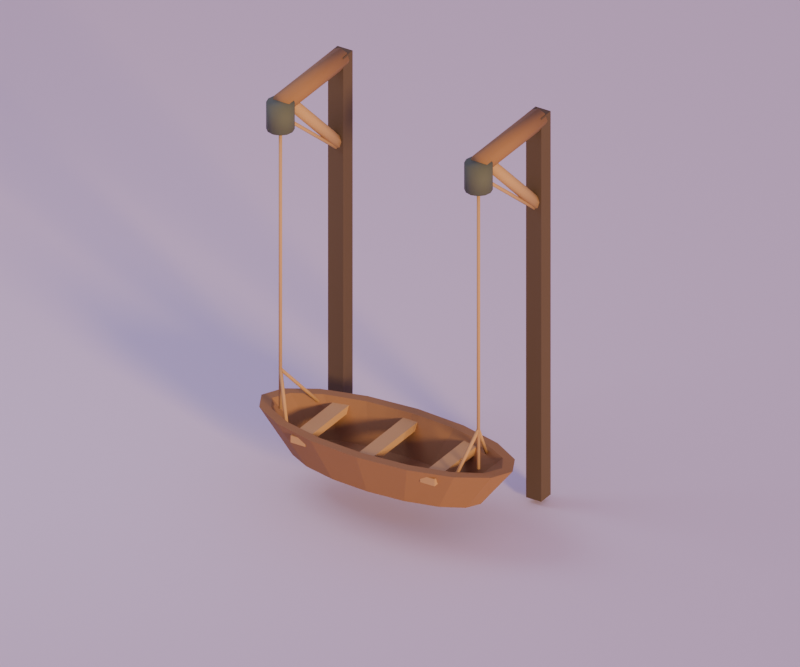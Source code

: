 # Source: hanging_boat.blend  (saved by Blender 5.2.44; exported with 4.5.12 LTS)
import bpy
from mathutils import Matrix  # noqa: F401  (used for matrix-valued properties, if any)

bpy.ops.wm.read_factory_settings(use_empty=True)
scene = bpy.context.scene
scene.name = 'Scene'

# ---- materials (node trees are filled in below, after node groups)
mat_wood = bpy.data.materials.new('wood')
mat_wood.diffuse_color = (0.3095, 0.15, 0.05781, 1.0)
mat_wood_light = bpy.data.materials.new('wood_light')
mat_wood_light.diffuse_color = (0.5149, 0.2961, 0.1248, 1.0)
mat_wood_dark = bpy.data.materials.new('wood_dark')
mat_wood_dark.diffuse_color = (0.0999, 0.06125, 0.0319, 1.0)
mat_metal = bpy.data.materials.new('metal')
mat_metal.diffuse_color = (0.1022, 0.1095, 0.07421, 1.0)
mat_cloud = bpy.data.materials.new('cloud')
mat_cloud.diffuse_color = (0.807, 0.6584, 0.7913, 1.0)

# ---- material node trees
mat_wood.use_nodes = True; mat_wood.node_tree.nodes.clear()
_N = mat_wood.node_tree.nodes; _L = mat_wood.node_tree.links
n0 = _N.new('ShaderNodeBsdfPrincipled'); n0.name = 'Principled BSDF'; n0.location = (-200, 100)
n0.inputs[0].default_value = (0.3095, 0.15, 0.05781, 1.0)
n0.inputs[2].default_value = 0.8
n0.inputs[10].default_value = 0.005
n1 = _N.new('ShaderNodeOutputMaterial'); n1.name = 'Material Output'; n1.location = (200, 100)
_L.new(n0.outputs[0], n1.inputs[0])
n1.is_active_output = True
mat_wood_light.use_nodes = True; mat_wood_light.node_tree.nodes.clear()
_N = mat_wood_light.node_tree.nodes; _L = mat_wood_light.node_tree.links
n0 = _N.new('ShaderNodeBsdfPrincipled'); n0.name = 'Principled BSDF'; n0.location = (-200, 100)
n0.inputs[0].default_value = (0.5149, 0.2961, 0.1248, 1.0)
n0.inputs[2].default_value = 0.8
n0.inputs[10].default_value = 0.005
n1 = _N.new('ShaderNodeOutputMaterial'); n1.name = 'Material Output'; n1.location = (200, 100)
_L.new(n0.outputs[0], n1.inputs[0])
n1.is_active_output = True
mat_wood_dark.use_nodes = True; mat_wood_dark.node_tree.nodes.clear()
_N = mat_wood_dark.node_tree.nodes; _L = mat_wood_dark.node_tree.links
n0 = _N.new('ShaderNodeBsdfPrincipled'); n0.name = 'Principled BSDF'; n0.location = (-200, 100)
n0.inputs[0].default_value = (0.0999, 0.06125, 0.0319, 1.0)
n0.inputs[2].default_value = 0.8
n0.inputs[10].default_value = 0.005
n1 = _N.new('ShaderNodeOutputMaterial'); n1.name = 'Material Output'; n1.location = (200, 100)
_L.new(n0.outputs[0], n1.inputs[0])
n1.is_active_output = True
mat_metal.use_nodes = True; mat_metal.node_tree.nodes.clear()
_N = mat_metal.node_tree.nodes; _L = mat_metal.node_tree.links
n0 = _N.new('ShaderNodeBsdfPrincipled'); n0.name = 'Principled BSDF'; n0.location = (-200, 100)
n0.inputs[0].default_value = (0.1022, 0.1095, 0.07421, 1.0)
n0.inputs[2].default_value = 0.8
n0.inputs[10].default_value = 0.005
n1 = _N.new('ShaderNodeOutputMaterial'); n1.name = 'Material Output'; n1.location = (200, 100)
_L.new(n0.outputs[0], n1.inputs[0])
n1.is_active_output = True
mat_cloud.use_nodes = True; mat_cloud.node_tree.nodes.clear()
_N = mat_cloud.node_tree.nodes; _L = mat_cloud.node_tree.links
n0 = _N.new('ShaderNodeBsdfPrincipled'); n0.name = 'Principled BSDF'; n0.location = (-200, 100)
n0.inputs[0].default_value = (0.807, 0.6584, 0.7913, 1.0)
n0.inputs[2].default_value = 0.8
n0.inputs[10].default_value = 0.005
n1 = _N.new('ShaderNodeOutputMaterial'); n1.name = 'Material Output'; n1.location = (200, 100)
_L.new(n0.outputs[0], n1.inputs[0])
n1.is_active_output = True

# ---- world
world_dusk_environment = bpy.data.worlds.new('dusk_environment'); scene.world = world_dusk_environment
world_dusk_environment.use_nodes = True; world_dusk_environment.node_tree.nodes.clear()
_N = world_dusk_environment.node_tree.nodes; _L = world_dusk_environment.node_tree.links
n0 = _N.new('ShaderNodeBackground'); n0.name = 'Background'; n0.location = (-200, 100)
n0.inputs[0].default_value = (0.4793, 0.3916, 0.6867, 1.0)
n0.inputs[1].default_value = 0.6
n1 = _N.new('ShaderNodeOutputWorld'); n1.name = 'World Output'; n1.location = (200, 100)
_L.new(n0.outputs[0], n1.inputs[0])
n1.is_active_output = True

# ---- cameras
cam_camera = bpy.data.cameras.new('camera')
cam_camera.type = 'ORTHO'
cam_camera.lens = 45.0
cam_camera.ortho_scale = 8.91

# ---- lights
light_sunset_key = bpy.data.lights.new('sunset_key', 'SUN')
light_sunset_key.color = (1.0, 0.6939, 0.3515)
light_sunset_key.angle = 0.16
light_sunset_key.energy = 2.7
light_lavender_fill = bpy.data.lights.new('lavender_fill', 'AREA')
light_lavender_fill.color = (0.624, 0.6939, 0.9387)
light_lavender_fill.energy = 238.2
light_lavender_fill.shape = 'DISK'
light_lavender_fill.size = 5.791

# ---- meshes
me_hanging_boat_mesh = bpy.data.meshes.new('hanging_boat_mesh')
me_hanging_boat_mesh.from_pydata([(1.23, -0.275, 0.4), (1.136, -0.1104, 0.4), (0.8697, 0.02906, 0.4), (0.4707, 0.1223, 0.4), (7.532e-17, 0.155, 0.4), (-0.4707, 0.1223, 0.4), (-0.8697, 0.02906, 0.4), (-1.136, -0.1104, 0.4), (-1.23, -0.275, 0.4), (-1.136, -0.4396, 0.4), (-0.8697, -0.5791, 0.4), (-0.4707, -0.6723, 0.4), (-2.259e-16, -0.705, 0.4), (0.4707, -0.6723, 0.4), (0.8697, -0.5791, 0.4), (1.136, -0.4396, 0.4), (1.65, -0.275, 0.94), (1.524, -0.02626, 0.94), (1.167, 0.1846, 0.94), (0.6314, 0.3255, 0.94), (1.01e-16, 0.375, 0.94), (-0.6314, 0.3255, 0.94), (-1.167, 0.1846, 0.94), (-1.524, -0.02626, 0.94), (-1.65, -0.275, 0.94), (-1.524, -0.5237, 0.94), (-1.167, -0.7346, 0.94), (-0.6314, -0.8755, 0.94), (-3.031e-16, -0.925, 0.94), (0.6314, -0.8755, 0.94), (1.167, -0.7346, 0.94), (1.524, -0.5237, 0.94), (1.51, -0.275, 0.94), (1.395, -0.07218, 0.94), (1.068, 0.09977, 0.94), (0.5779, 0.2147, 0.94), (9.246e-17, 0.255, 0.94), (-0.5779, 0.2147, 0.94), (-1.068, 0.09977, 0.94), (-1.395, -0.07218, 0.94), (-1.51, -0.275, 0.94), (-1.395, -0.4778, 0.94), (-1.068, -0.6498, 0.94), (-0.5779, -0.7647, 0.94), (-2.774e-16, -0.805, 0.94), (0.5779, -0.7647, 0.94), (1.068, -0.6498, 0.94), (1.395, -0.4778, 0.94), (1.06, -0.275, 0.52), (0.9793, -0.164, 0.52), (0.7495, -0.06994, 0.52), (0.4056, -0.007075, 0.52), (6.491e-17, 0.015, 0.52), (-0.4056, -0.007075, 0.52), (-0.7495, -0.06994, 0.52), (-0.9793, -0.164, 0.52), (-1.06, -0.275, 0.52), (-0.9793, -0.386, 0.52), (-0.7495, -0.4801, 0.52), (-0.4056, -0.5429, 0.52), (-1.947e-16, -0.565, 0.52), (0.4056, -0.5429, 0.52), (0.7495, -0.4801, 0.52), (0.9793, -0.386, 0.52), (-0.945, -0.79, 0.785), (-0.755, -0.79, 0.785), (-0.755, 0.24, 0.785), (-0.945, 0.24, 0.785), (-0.945, -0.79, 0.875), (-0.755, -0.79, 0.875), (-0.755, 0.24, 0.875), (-0.945, 0.24, 0.875), (-0.095, -0.79, 0.785), (0.095, -0.79, 0.785), (0.095, 0.24, 0.785), (-0.095, 0.24, 0.785), (-0.095, -0.79, 0.875), (0.095, -0.79, 0.875), (0.095, 0.24, 0.875), (-0.095, 0.24, 0.875), (0.755, -0.79, 0.785), (0.945, -0.79, 0.785), (0.945, 0.24, 0.785), (0.755, 0.24, 0.785), (0.755, -0.79, 0.875), (0.945, -0.79, 0.875), (0.945, 0.24, 0.875), (0.755, 0.24, 0.875), (-1.4, 0.725, 0.0), (-1.2, 0.725, 0.0), (-1.2, 0.925, 0.0), (-1.4, 0.925, 0.0), (-1.4, 0.725, 4.9), (-1.2, 0.725, 4.9), (-1.2, 0.925, 4.9), (-1.4, 0.925, 4.9), (-1.42, 0.825, 4.83), (-1.385, 0.825, 4.745), (-1.3, 0.825, 4.71), (-1.215, 0.825, 4.745), (-1.18, 0.825, 4.83), (-1.215, 0.825, 4.915), (-1.3, 0.825, 4.95), (-1.385, 0.825, 4.915), (-1.42, -0.425, 4.83), (-1.385, -0.425, 4.745), (-1.3, -0.425, 4.71), (-1.215, -0.425, 4.745), (-1.18, -0.425, 4.83), (-1.215, -0.425, 4.915), (-1.3, -0.425, 4.95), (-1.385, -0.425, 4.915), (-1.375, 0.825, 3.72), (-1.353, 0.7878, 3.682), (-1.3, 0.7725, 3.666), (-1.247, 0.7878, 3.682), (-1.225, 0.825, 3.72), (-1.247, 0.8622, 3.758), (-1.3, 0.8775, 3.774), (-1.353, 0.8622, 3.758), (-1.375, -0.275, 4.8), (-1.353, -0.3122, 4.762), (-1.3, -0.3275, 4.746), (-1.247, -0.3122, 4.762), (-1.225, -0.275, 4.8), (-1.247, -0.2378, 4.838), (-1.3, -0.2225, 4.854), (-1.353, -0.2378, 4.838), (-1.46, -0.435, 4.52), (-1.439, -0.515, 4.52), (-1.38, -0.5736, 4.52), (-1.3, -0.595, 4.52), (-1.22, -0.5736, 4.52), (-1.161, -0.515, 4.52), (-1.14, -0.435, 4.52), (-1.161, -0.355, 4.52), (-1.22, -0.2964, 4.52), (-1.3, -0.275, 4.52), (-1.38, -0.2964, 4.52), (-1.439, -0.355, 4.52), (-1.46, -0.435, 4.86), (-1.439, -0.515, 4.86), (-1.38, -0.5736, 4.86), (-1.3, -0.595, 4.86), (-1.22, -0.5736, 4.86), (-1.161, -0.515, 4.86), (-1.14, -0.435, 4.86), (-1.161, -0.355, 4.86), (-1.22, -0.2964, 4.86), (-1.3, -0.275, 4.86), (-1.38, -0.2964, 4.86), (-1.439, -0.355, 4.86), (-1.322, -0.435, 0.95), (-1.311, -0.4541, 0.95), (-1.289, -0.4541, 0.95), (-1.278, -0.435, 0.95), (-1.289, -0.4159, 0.95), (-1.311, -0.4159, 0.95), (-1.322, -0.435, 4.69), (-1.311, -0.4541, 4.69), (-1.289, -0.4541, 4.69), (-1.278, -0.435, 4.69), (-1.289, -0.4159, 4.69), (-1.311, -0.4159, 4.69), (-1.278, -0.435, 4.69), (-1.289, -0.4471, 4.675), (-1.311, -0.4471, 4.675), (-1.322, -0.435, 4.69), (-1.311, -0.4229, 4.705), (-1.289, -0.4229, 4.705), (-1.278, 0.885, 3.6), (-1.289, 0.8729, 3.585), (-1.311, 0.8729, 3.585), (-1.322, 0.885, 3.6), (-1.311, 0.8971, 3.615), (-1.289, 0.8971, 3.615), (-1.315, -0.4512, 1.45), (-1.32, -0.4314, 1.442), (-1.305, -0.4152, 1.442), (-1.285, -0.4188, 1.45), (-1.28, -0.4386, 1.458), (-1.295, -0.4548, 1.458), (-1.107, -0.6412, 0.83), (-1.112, -0.6214, 0.8221), (-1.097, -0.6052, 0.8221), (-1.077, -0.6088, 0.83), (-1.072, -0.6286, 0.8379), (-1.087, -0.6448, 0.8379), (-1.28, -0.4433, 1.45), (-1.295, -0.4523, 1.437), (-1.316, -0.444, 1.437), (-1.32, -0.4267, 1.45), (-1.305, -0.4177, 1.463), (-1.284, -0.426, 1.463), (-1.072, 0.06669, 0.83), (-1.087, 0.05766, 0.8173), (-1.108, 0.06596, 0.8173), (-1.112, 0.08331, 0.83), (-1.097, 0.09234, 0.8427), (-1.076, 0.08403, 0.8427), (1.2, 0.725, 0.0), (1.4, 0.725, 0.0), (1.4, 0.925, 0.0), (1.2, 0.925, 0.0), (1.2, 0.725, 4.9), (1.4, 0.725, 4.9), (1.4, 0.925, 4.9), (1.2, 0.925, 4.9), (1.18, 0.825, 4.83), (1.215, 0.825, 4.745), (1.3, 0.825, 4.71), (1.385, 0.825, 4.745), (1.42, 0.825, 4.83), (1.385, 0.825, 4.915), (1.3, 0.825, 4.95), (1.215, 0.825, 4.915), (1.18, -0.425, 4.83), (1.215, -0.425, 4.745), (1.3, -0.425, 4.71), (1.385, -0.425, 4.745), (1.42, -0.425, 4.83), (1.385, -0.425, 4.915), (1.3, -0.425, 4.95), (1.215, -0.425, 4.915), (1.225, 0.825, 3.72), (1.247, 0.7878, 3.682), (1.3, 0.7725, 3.666), (1.353, 0.7878, 3.682), (1.375, 0.825, 3.72), (1.353, 0.8622, 3.758), (1.3, 0.8775, 3.774), (1.247, 0.8622, 3.758), (1.225, -0.275, 4.8), (1.247, -0.3122, 4.762), (1.3, -0.3275, 4.746), (1.353, -0.3122, 4.762), (1.375, -0.275, 4.8), (1.353, -0.2378, 4.838), (1.3, -0.2225, 4.854), (1.247, -0.2378, 4.838), (1.14, -0.435, 4.52), (1.161, -0.515, 4.52), (1.22, -0.5736, 4.52), (1.3, -0.595, 4.52), (1.38, -0.5736, 4.52), (1.439, -0.515, 4.52), (1.46, -0.435, 4.52), (1.439, -0.355, 4.52), (1.38, -0.2964, 4.52), (1.3, -0.275, 4.52), (1.22, -0.2964, 4.52), (1.161, -0.355, 4.52), (1.14, -0.435, 4.86), (1.161, -0.515, 4.86), (1.22, -0.5736, 4.86), (1.3, -0.595, 4.86), (1.38, -0.5736, 4.86), (1.439, -0.515, 4.86), (1.46, -0.435, 4.86), (1.439, -0.355, 4.86), (1.38, -0.2964, 4.86), (1.3, -0.275, 4.86), (1.22, -0.2964, 4.86), (1.161, -0.355, 4.86), (1.278, -0.435, 0.95), (1.289, -0.4541, 0.95), (1.311, -0.4541, 0.95), (1.322, -0.435, 0.95), (1.311, -0.4159, 0.95), (1.289, -0.4159, 0.95), (1.278, -0.435, 4.69), (1.289, -0.4541, 4.69), (1.311, -0.4541, 4.69), (1.322, -0.435, 4.69), (1.311, -0.4159, 4.69), (1.289, -0.4159, 4.69), (1.322, -0.435, 4.69), (1.311, -0.4471, 4.675), (1.289, -0.4471, 4.675), (1.278, -0.435, 4.69), (1.289, -0.4229, 4.705), (1.311, -0.4229, 4.705), (1.322, 0.885, 3.6), (1.311, 0.8729, 3.585), (1.289, 0.8729, 3.585), (1.278, 0.885, 3.6), (1.289, 0.8971, 3.615), (1.311, 0.8971, 3.615), (1.285, -0.4188, 1.45), (1.305, -0.4152, 1.442), (1.32, -0.4314, 1.442), (1.315, -0.4512, 1.45), (1.295, -0.4548, 1.458), (1.28, -0.4386, 1.458), (1.077, -0.6088, 0.83), (1.097, -0.6052, 0.8221), (1.112, -0.6214, 0.8221), (1.107, -0.6412, 0.83), (1.087, -0.6448, 0.8379), (1.072, -0.6286, 0.8379), (1.32, -0.4267, 1.45), (1.316, -0.444, 1.437), (1.295, -0.4523, 1.437), (1.28, -0.4433, 1.45), (1.284, -0.426, 1.463), (1.305, -0.4177, 1.463), (1.112, 0.08331, 0.83), (1.108, 0.06596, 0.8173), (1.087, 0.05766, 0.8173), (1.072, 0.06669, 0.83), (1.076, 0.08403, 0.8427), (1.097, 0.09234, 0.8427)], [], [(0, 1, 17, 16), (1, 2, 18, 17), (2, 3, 19, 18), (3, 4, 20, 19), (4, 5, 21, 20), (5, 6, 22, 21), (6, 7, 23, 22), (7, 8, 24, 23), (8, 9, 25, 24), (9, 10, 26, 25), (10, 11, 27, 26), (11, 12, 28, 27), (12, 13, 29, 28), (13, 14, 30, 29), (14, 15, 31, 30), (15, 0, 16, 31), (16, 17, 33, 32), (17, 18, 34, 33), (18, 19, 35, 34), (19, 20, 36, 35), (20, 21, 37, 36), (21, 22, 38, 37), (22, 23, 39, 38), (23, 24, 40, 39), (24, 25, 41, 40), (25, 26, 42, 41), (26, 27, 43, 42), (27, 28, 44, 43), (28, 29, 45, 44), (29, 30, 46, 45), (30, 31, 47, 46), (31, 16, 32, 47), (32, 33, 49, 48), (33, 34, 50, 49), (34, 35, 51, 50), (35, 36, 52, 51), (36, 37, 53, 52), (37, 38, 54, 53), (38, 39, 55, 54), (39, 40, 56, 55), (40, 41, 57, 56), (41, 42, 58, 57), (42, 43, 59, 58), (43, 44, 60, 59), (44, 45, 61, 60), (45, 46, 62, 61), (46, 47, 63, 62), (47, 32, 48, 63), (48, 49, 50, 51, 52, 53, 54, 55, 56, 57, 58, 59, 60, 61, 62, 63), (67, 66, 65, 64), (64, 65, 69, 68), (65, 66, 70, 69), (66, 67, 71, 70), (67, 64, 68, 71), (68, 69, 70, 71), (75, 74, 73, 72), (72, 73, 77, 76), (73, 74, 78, 77), (74, 75, 79, 78), (75, 72, 76, 79), (76, 77, 78, 79), (83, 82, 81, 80), (80, 81, 85, 84), (81, 82, 86, 85), (82, 83, 87, 86), (83, 80, 84, 87), (84, 85, 86, 87), (91, 90, 89, 88), (88, 89, 93, 92), (89, 90, 94, 93), (90, 91, 95, 94), (91, 88, 92, 95), (92, 93, 94, 95), (103, 102, 101, 100, 99, 98, 97, 96), (104, 105, 106, 107, 108, 109, 110, 111), (96, 97, 105, 104), (97, 98, 106, 105), (98, 99, 107, 106), (99, 100, 108, 107), (100, 101, 109, 108), (101, 102, 110, 109), (102, 103, 111, 110), (103, 96, 104, 111), (119, 118, 117, 116, 115, 114, 113, 112), (120, 121, 122, 123, 124, 125, 126, 127), (112, 113, 121, 120), (113, 114, 122, 121), (114, 115, 123, 122), (115, 116, 124, 123), (116, 117, 125, 124), (117, 118, 126, 125), (118, 119, 127, 126), (119, 112, 120, 127), (139, 138, 137, 136, 135, 134, 133, 132, 131, 130, 129, 128), (140, 141, 142, 143, 144, 145, 146, 147, 148, 149, 150, 151), (128, 129, 141, 140), (129, 130, 142, 141), (130, 131, 143, 142), (131, 132, 144, 143), (132, 133, 145, 144), (133, 134, 146, 145), (134, 135, 147, 146), (135, 136, 148, 147), (136, 137, 149, 148), (137, 138, 150, 149), (138, 139, 151, 150), (139, 128, 140, 151), (157, 156, 155, 154, 153, 152), (158, 159, 160, 161, 162, 163), (152, 153, 159, 158), (153, 154, 160, 159), (154, 155, 161, 160), (155, 156, 162, 161), (156, 157, 163, 162), (157, 152, 158, 163), (169, 168, 167, 166, 165, 164), (170, 171, 172, 173, 174, 175), (164, 165, 171, 170), (165, 166, 172, 171), (166, 167, 173, 172), (167, 168, 174, 173), (168, 169, 175, 174), (169, 164, 170, 175), (181, 180, 179, 178, 177, 176), (182, 183, 184, 185, 186, 187), (176, 177, 183, 182), (177, 178, 184, 183), (178, 179, 185, 184), (179, 180, 186, 185), (180, 181, 187, 186), (181, 176, 182, 187), (193, 192, 191, 190, 189, 188), (194, 195, 196, 197, 198, 199), (188, 189, 195, 194), (189, 190, 196, 195), (190, 191, 197, 196), (191, 192, 198, 197), (192, 193, 199, 198), (193, 188, 194, 199), (203, 202, 201, 200), (200, 201, 205, 204), (201, 202, 206, 205), (202, 203, 207, 206), (203, 200, 204, 207), (204, 205, 206, 207), (215, 214, 213, 212, 211, 210, 209, 208), (216, 217, 218, 219, 220, 221, 222, 223), (208, 209, 217, 216), (209, 210, 218, 217), (210, 211, 219, 218), (211, 212, 220, 219), (212, 213, 221, 220), (213, 214, 222, 221), (214, 215, 223, 222), (215, 208, 216, 223), (231, 230, 229, 228, 227, 226, 225, 224), (232, 233, 234, 235, 236, 237, 238, 239), (224, 225, 233, 232), (225, 226, 234, 233), (226, 227, 235, 234), (227, 228, 236, 235), (228, 229, 237, 236), (229, 230, 238, 237), (230, 231, 239, 238), (231, 224, 232, 239), (251, 250, 249, 248, 247, 246, 245, 244, 243, 242, 241, 240), (252, 253, 254, 255, 256, 257, 258, 259, 260, 261, 262, 263), (240, 241, 253, 252), (241, 242, 254, 253), (242, 243, 255, 254), (243, 244, 256, 255), (244, 245, 257, 256), (245, 246, 258, 257), (246, 247, 259, 258), (247, 248, 260, 259), (248, 249, 261, 260), (249, 250, 262, 261), (250, 251, 263, 262), (251, 240, 252, 263), (269, 268, 267, 266, 265, 264), (270, 271, 272, 273, 274, 275), (264, 265, 271, 270), (265, 266, 272, 271), (266, 267, 273, 272), (267, 268, 274, 273), (268, 269, 275, 274), (269, 264, 270, 275), (281, 280, 279, 278, 277, 276), (282, 283, 284, 285, 286, 287), (276, 277, 283, 282), (277, 278, 284, 283), (278, 279, 285, 284), (279, 280, 286, 285), (280, 281, 287, 286), (281, 276, 282, 287), (293, 292, 291, 290, 289, 288), (294, 295, 296, 297, 298, 299), (288, 289, 295, 294), (289, 290, 296, 295), (290, 291, 297, 296), (291, 292, 298, 297), (292, 293, 299, 298), (293, 288, 294, 299), (305, 304, 303, 302, 301, 300), (306, 307, 308, 309, 310, 311), (300, 301, 307, 306), (301, 302, 308, 307), (302, 303, 309, 308), (303, 304, 310, 309), (304, 305, 311, 310), (305, 300, 306, 311)])
me_hanging_boat_mesh.polygons.foreach_set('use_smooth', [0, 0, 0, 0, 0, 0, 0, 0, 0, 0, 0, 0, 0, 0, 0, 0, 0, 0, 0, 0, 0, 0, 0, 0, 0, 0, 0, 0, 0, 0, 0, 0, 0, 0, 0, 0, 0, 0, 0, 0, 0, 0, 0, 0, 0, 0, 0, 0, 0, 0, 0, 0, 0, 0, 0, 0, 0, 0, 0, 0, 0, 0, 0, 0, 0, 0, 0, 0, 0, 0, 0, 0, 0, 1, 1, 1, 1, 1, 1, 1, 1, 1, 1, 1, 1, 1, 1, 1, 1, 1, 1, 1, 1, 1, 1, 1, 1, 1, 1, 1, 1, 1, 1, 1, 1, 1, 1, 1, 1, 1, 1, 1, 1, 1, 1, 1, 1, 1, 1, 1, 1, 1, 1, 1, 1, 1, 1, 1, 1, 1, 1, 1, 1, 1, 1, 1, 1, 1, 1, 0, 0, 0, 0, 0, 0, 1, 1, 1, 1, 1, 1, 1, 1, 1, 1, 1, 1, 1, 1, 1, 1, 1, 1, 1, 1, 1, 1, 1, 1, 1, 1, 1, 1, 1, 1, 1, 1, 1, 1, 1, 1, 1, 1, 1, 1, 1, 1, 1, 1, 1, 1, 1, 1, 1, 1, 1, 1, 1, 1, 1, 1, 1, 1, 1, 1, 1, 1, 1, 1, 1, 1])
me_hanging_boat_mesh.polygons.foreach_set('material_index', [0, 0, 0, 0, 0, 0, 0, 0, 0, 0, 0, 0, 0, 0, 0, 0, 0, 0, 0, 0, 0, 0, 0, 0, 0, 0, 0, 0, 0, 0, 0, 0, 0, 0, 0, 0, 0, 0, 0, 0, 0, 0, 0, 0, 0, 0, 0, 0, 0, 1, 1, 1, 1, 1, 1, 1, 1, 1, 1, 1, 1, 1, 1, 1, 1, 1, 1, 2, 2, 2, 2, 2, 2, 0, 0, 0, 0, 0, 0, 0, 0, 0, 0, 1, 1, 1, 1, 1, 1, 1, 1, 1, 1, 3, 3, 3, 3, 3, 3, 3, 3, 3, 3, 3, 3, 3, 3, 1, 1, 1, 1, 1, 1, 1, 1, 1, 1, 1, 1, 1, 1, 1, 1, 1, 1, 1, 1, 1, 1, 1, 1, 1, 1, 1, 1, 1, 1, 1, 1, 2, 2, 2, 2, 2, 2, 0, 0, 0, 0, 0, 0, 0, 0, 0, 0, 1, 1, 1, 1, 1, 1, 1, 1, 1, 1, 3, 3, 3, 3, 3, 3, 3, 3, 3, 3, 3, 3, 3, 3, 1, 1, 1, 1, 1, 1, 1, 1, 1, 1, 1, 1, 1, 1, 1, 1, 1, 1, 1, 1, 1, 1, 1, 1, 1, 1, 1, 1, 1, 1, 1, 1])
me_hanging_boat_mesh.materials.append(mat_wood)
me_hanging_boat_mesh.materials.append(mat_wood_light)
me_hanging_boat_mesh.materials.append(mat_wood_dark)
me_hanging_boat_mesh.materials.append(mat_metal)
me_hanging_boat_mesh.update()
me_preview_ground_mesh = bpy.data.meshes.new('preview_ground_mesh')
me_preview_ground_mesh.from_pydata([(-891.0, -891.0, -0.26), (891.0, -891.0, -0.26), (891.0, 891.0, -0.26), (-891.0, 891.0, -0.26), (-891.0, -891.0, -0.06), (891.0, -891.0, -0.06), (891.0, 891.0, -0.06), (-891.0, 891.0, -0.06)], [], [(3, 2, 1, 0), (0, 1, 5, 4), (1, 2, 6, 5), (2, 3, 7, 6), (3, 0, 4, 7), (4, 5, 6, 7)])
me_preview_ground_mesh.materials.append(mat_cloud)
me_preview_ground_mesh.update()

# ---- objects
ob_hanging_boat = bpy.data.objects.new('hanging_boat', me_hanging_boat_mesh)
ob_sunset_key = bpy.data.objects.new('sunset_key', light_sunset_key)
ob_lavender_fill = bpy.data.objects.new('lavender_fill', light_lavender_fill)
ob_camera = bpy.data.objects.new('camera', cam_camera)
ob_preview_ground = bpy.data.objects.new('preview_ground', me_preview_ground_mesh)

# ---- transforms, parenting, visibility, modifiers, constraints
ob_hanging_boat.location = (0.0, 0.0, 0.0)
ob_sunset_key.location = (30.0, -18.0, 18.0)
ob_sunset_key.rotation_euler = (1.355, 1.43e-07, 1.068)
ob_lavender_fill.location = (-6.237, -1.782, 9.801)
ob_lavender_fill.rotation_euler = (0.6987, -8.217e-08, -1.292)
ob_camera.location = (6.95, -11.14, 9.474)
ob_camera.rotation_euler = (1.058, 6.284e-08, 0.5579)
ob_preview_ground.location = (0.0, 0.0, 0.0)

# ---- collection membership
scene.collection.objects.link(ob_hanging_boat)
scene.collection.objects.link(ob_sunset_key)
scene.collection.objects.link(ob_lavender_fill)
scene.collection.objects.link(ob_camera)
scene.collection.objects.link(ob_preview_ground)

# ---- scene / render settings (as saved in the file)
scene.camera = ob_camera
scene.frame_start = 1; scene.frame_end = 250; scene.frame_set(1)
scene.render.engine = 'CYCLES'
scene.render.resolution_x = 900
scene.render.resolution_y = 750
scene.render.bake_bias = 0.0
scene.render.bake_samples = 0
scene.render.compositor_device = 'GPU'
scene.cycles.samples = 24
scene.eevee.use_volume_custom_range = False
scene.eevee.fast_gi_thickness_near = 0.1
scene.eevee.fast_gi_thickness_far = 0.0
scene.eevee.ray_tracing_options.screen_trace_thickness = 0.1
scene.view_settings.exposure = 0.5
bpy.context.view_layer.update()
